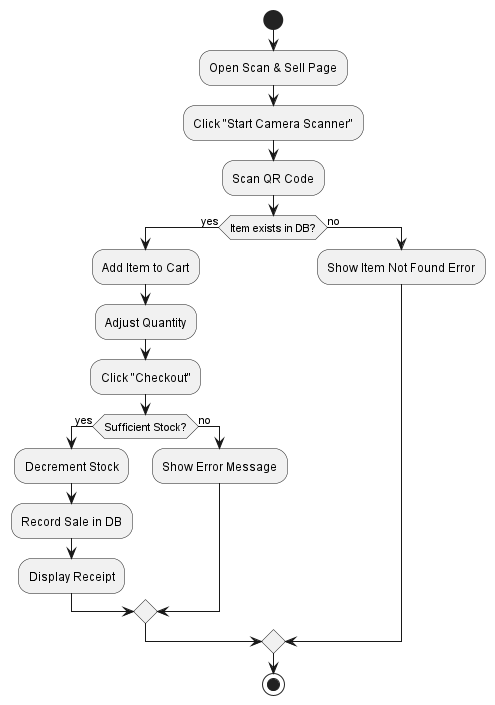

The diagram above was rendered by PlantUML. Its source (embedded in the PNG):
@startuml
start
:Open Scan & Sell Page;
:Click "Start Camera Scanner";
:Scan QR Code;
if (Item exists in DB?) then (yes)
  :Add Item to Cart;
  :Adjust Quantity;
  :Click "Checkout";
  if (Sufficient Stock?) then (yes)
    :Decrement Stock;
    :Record Sale in DB;
    :Display Receipt;
  else (no)
    :Show Error Message;
  endif
else (no)
  :Show Item Not Found Error;
endif
stop
@enduml